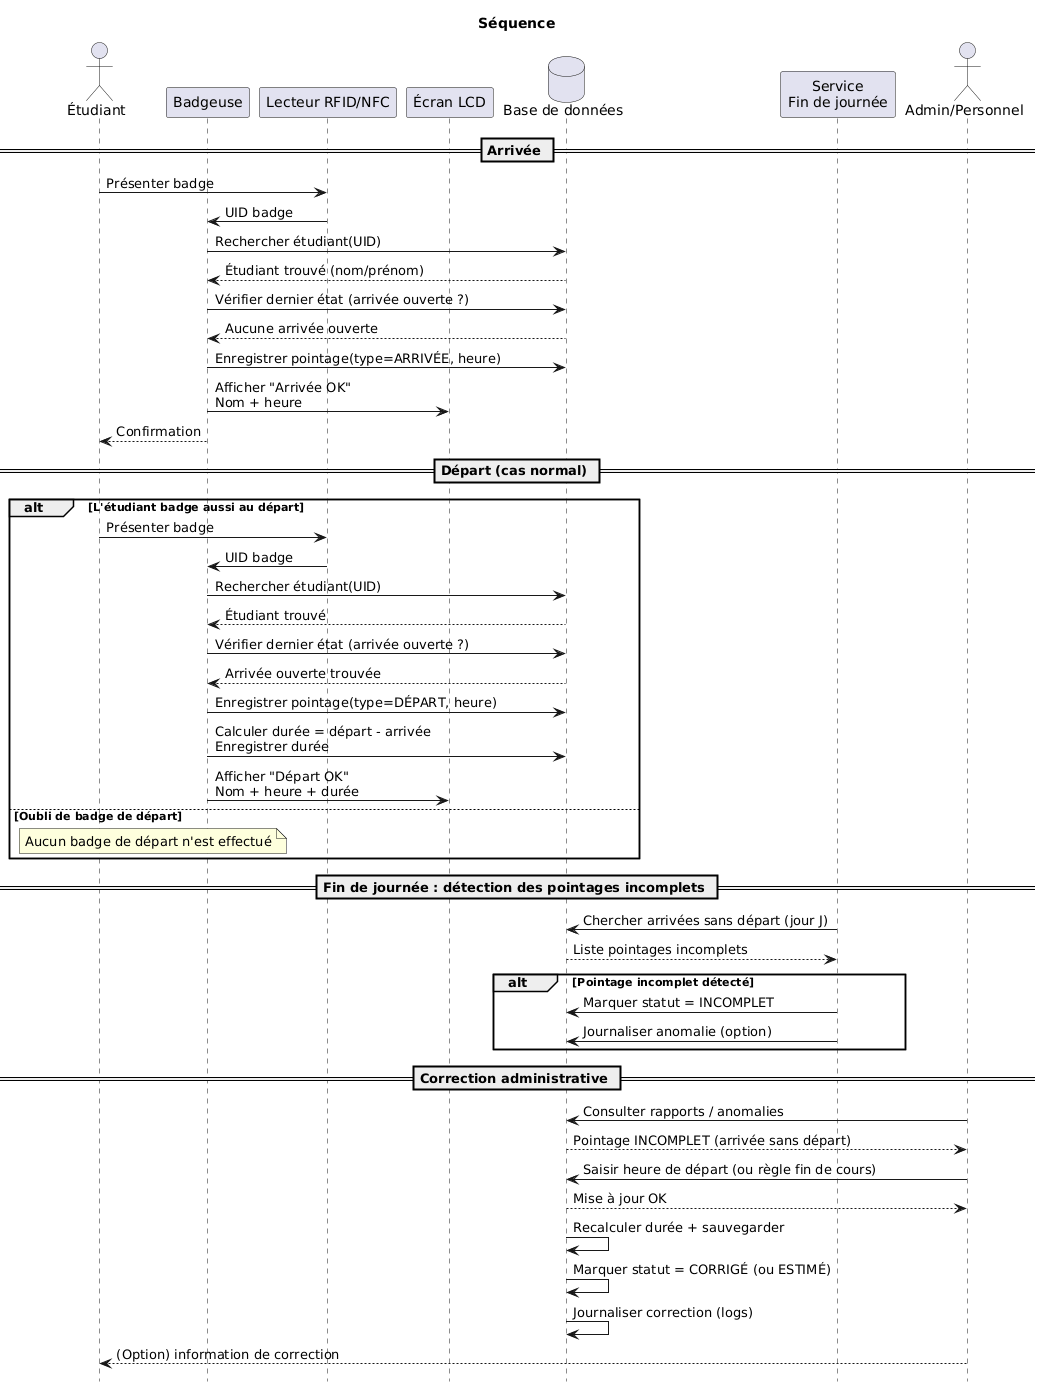

The diagram above was rendered by PlantUML. Its source (embedded in the PNG):
@startuml
title Séquence 

hide footbox
skinparam shadowing false
skinparam linetype ortho

actor Étudiant as Etu
participant "Badgeuse" as Sys
participant "Lecteur RFID/NFC" as RFID
participant "Écran LCD" as LCD
database "Base de données" as DB
participant "Service\nFin de journée" as EOD
actor "Admin/Personnel" as Admin

== Arrivée ==
Etu -> RFID : Présenter badge
RFID -> Sys : UID badge
Sys -> DB : Rechercher étudiant(UID)
DB --> Sys : Étudiant trouvé (nom/prénom)

Sys -> DB : Vérifier dernier état (arrivée ouverte ?)
DB --> Sys : Aucune arrivée ouverte

Sys -> DB : Enregistrer pointage(type=ARRIVÉE, heure)
Sys -> LCD : Afficher "Arrivée OK"\nNom + heure
Sys --> Etu : Confirmation

== Départ (cas normal) ==
alt L'étudiant badge aussi au départ
  Etu -> RFID : Présenter badge
  RFID -> Sys : UID badge
  Sys -> DB : Rechercher étudiant(UID)
  DB --> Sys : Étudiant trouvé

  Sys -> DB : Vérifier dernier état (arrivée ouverte ?)
  DB --> Sys : Arrivée ouverte trouvée

  Sys -> DB : Enregistrer pointage(type=DÉPART, heure)
  Sys -> DB : Calculer durée = départ - arrivée\nEnregistrer durée
  Sys -> LCD : Afficher "Départ OK"\nNom + heure + durée
else Oubli de badge de départ
  note over Etu,Sys : Aucun badge de départ n'est effectué
end

== Fin de journée : détection des pointages incomplets ==
EOD -> DB : Chercher arrivées sans départ (jour J)
DB --> EOD : Liste pointages incomplets

alt Pointage incomplet détecté
  EOD -> DB : Marquer statut = INCOMPLET
  EOD -> DB : Journaliser anomalie (option)
end

== Correction administrative ==
Admin -> DB : Consulter rapports / anomalies
DB --> Admin : Pointage INCOMPLET (arrivée sans départ)

Admin -> DB : Saisir heure de départ (ou règle fin de cours)
DB --> Admin : Mise à jour OK

DB -> DB : Recalculer durée + sauvegarder
DB -> DB : Marquer statut = CORRIGÉ (ou ESTIMÉ)
DB -> DB : Journaliser correction (logs)

Admin --> Etu : (Option) information de correction
@enduml